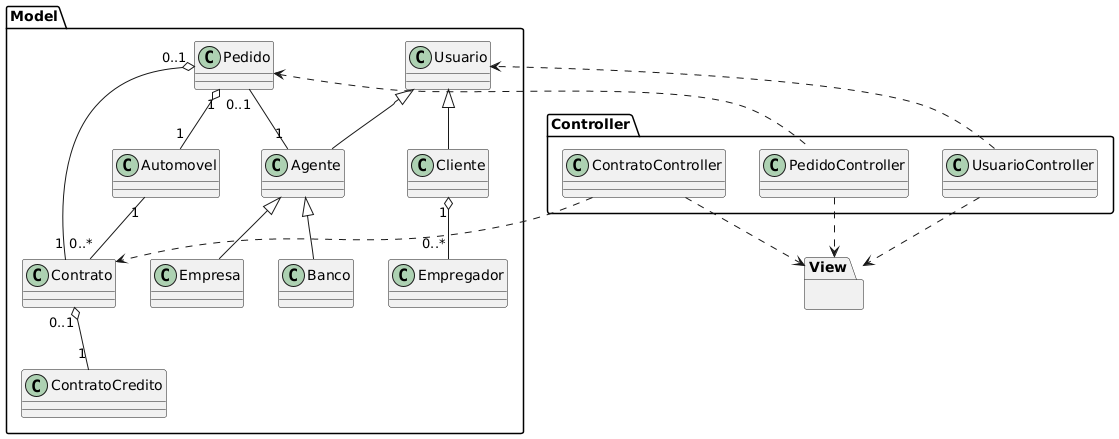

The diagram above was rendered by PlantUML. Its source (embedded in the PNG):
@startuml
package "Model" {
    class Usuario {}

    class Cliente extends Usuario {}

    class Agente extends Usuario {}

    class Empresa extends Agente {}

    class Banco extends Agente {}

    class Automovel {}

    class Pedido {}

    class Contrato {}

    class ContratoCredito {}

    class Empregador {}
}

package "Controller" {
    class PedidoController {}

    class ContratoController {}

    class UsuarioController {}
}

package "View" {}

Pedido "1" o-- "1" Automovel 
Pedido "0..1" o-- "1" Contrato 
Contrato "0..1" o-- "1" ContratoCredito 
Pedido "0..1" -- "1" Agente 
Cliente "1" o-- "0..*" Empregador 
Automovel "1" -- "0..*" Contrato 

PedidoController .up.> Pedido 
ContratoController ..> Contrato 
UsuarioController ..> Usuario 
PedidoController ..> View  
ContratoController ..> View 
UsuarioController ..> View
@enduml